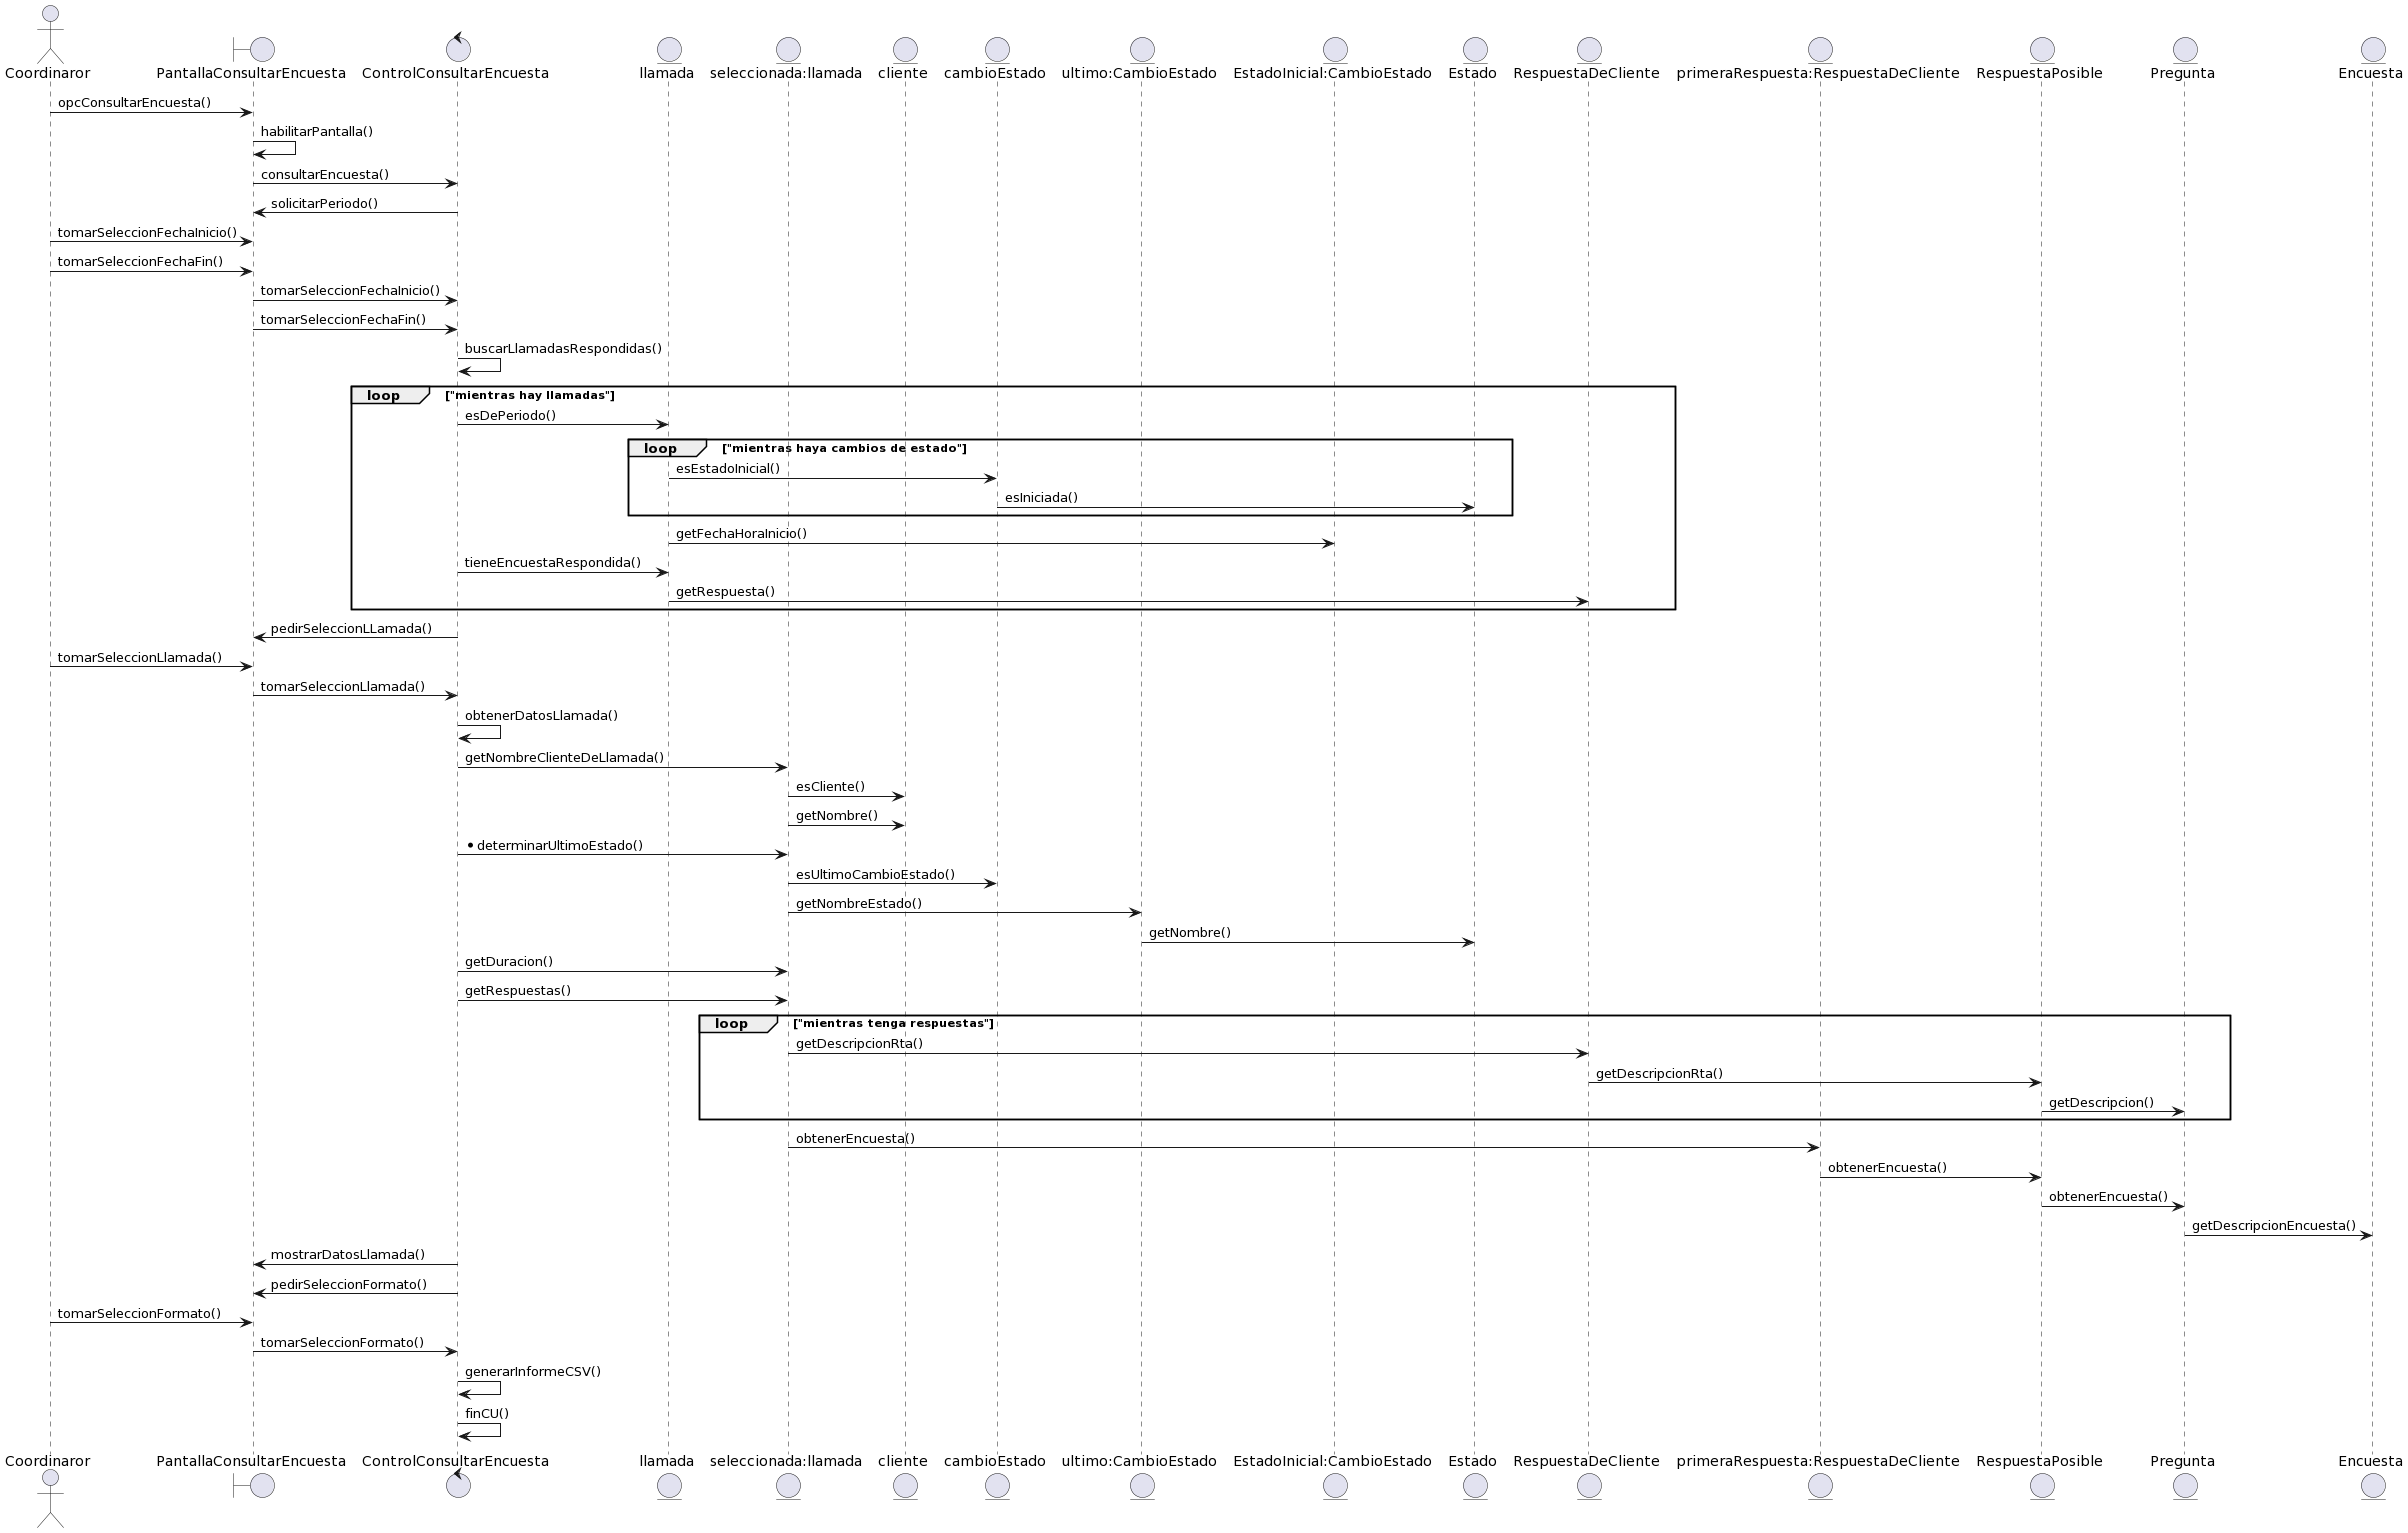

The diagram above was rendered by PlantUML. Its source (embedded in the PNG):
@startuml
actor Coordinaror as co
boundary PantallaConsultarEncuesta as pa
control ControlConsultarEncuesta as ge
entity llamada as ll
entity "seleccionada:llamada" as sll
entity cliente as cl
entity cambioEstado as ce
entity "ultimo:CambioEstado" as uce
entity "EstadoInicial:CambioEstado" as ice
entity Estado as e
entity RespuestaDeCliente as rc
entity "primeraRespuesta:RespuestaDeCliente" as urc
entity RespuestaPosible as rp
entity Pregunta as pr
entity Encuesta as en

co -> pa: opcConsultarEncuesta()
pa -> pa: habilitarPantalla()
pa -> ge: consultarEncuesta()
ge -> pa: solicitarPeriodo()
co -> pa: tomarSeleccionFechaInicio()
co -> pa: tomarSeleccionFechaFin()
pa -> ge: tomarSeleccionFechaInicio()
pa -> ge: tomarSeleccionFechaFin()
ge -> ge: buscarLlamadasRespondidas()
loop "mientras hay llamadas"
ge -> ll: esDePeriodo()
loop "mientras haya cambios de estado"
ll -> ce: esEstadoInicial()
ce -> e: esIniciada()
end
ll -> ice: getFechaHoraInicio()
ge -> ll: tieneEncuestaRespondida()
ll -> rc: getRespuesta()

end
ge -> pa: pedirSeleccionLLamada()
co -> pa: tomarSeleccionLlamada()
pa -> ge: tomarSeleccionLlamada()
ge -> ge: obtenerDatosLlamada()
ge -> sll: getNombreClienteDeLlamada()
sll -> cl: esCliente()
sll -> cl: getNombre()
ge -> sll: *determinarUltimoEstado()
sll -> ce: esUltimoCambioEstado()
sll -> uce: getNombreEstado()
uce -> e: getNombre()
ge -> sll: getDuracion()
ge -> sll: getRespuestas()
loop "mientras tenga respuestas"
sll -> rc: getDescripcionRta()
rc -> rp: getDescripcionRta()
rp -> pr: getDescripcion()
end
sll -> urc: obtenerEncuesta()
urc -> rp: obtenerEncuesta()
rp -> pr: obtenerEncuesta()
pr -> en: getDescripcionEncuesta()
ge -> pa: mostrarDatosLlamada()
ge -> pa: pedirSeleccionFormato()
co -> pa: tomarSeleccionFormato()
pa -> ge: tomarSeleccionFormato()
ge -> ge: generarInformeCSV()
ge -> ge: finCU()
@enduml